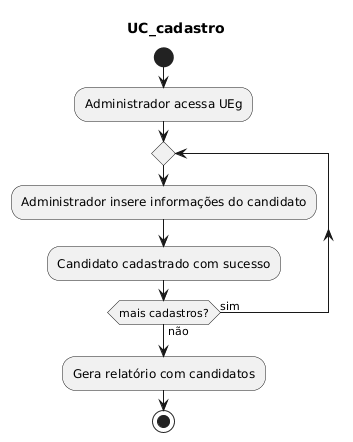

The diagram above was rendered by PlantUML. Its source (embedded in the PNG):
@startuml
title UC_cadastro
start
:Administrador acessa UEg;
repeat
  :Administrador insere informações do candidato;
  :Candidato cadastrado com sucesso;
repeat while (mais cadastros?) is (sim) not (não)
:Gera relatório com candidatos;
stop
@enduml